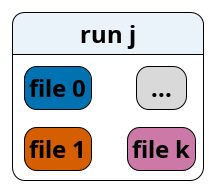

The diagram above was rendered by PlantUML. Its source (embedded in the PNG):
@startuml
!theme plain
!include sierra-palette.iuml
skinparam defaultTextAlignment center
left to right direction
skinparam DefaultFontSize $FONT_BODY
skinparam stateFontStyle bold
hide empty description

' One run's k raw output files. Color = file INDEX (0,1,...,k).
state "run j" as runj $FILEBOX {
   state "file 0" as filej0 $COL_0
   state "file 1" as filej1 $COL_1
   state "..." as filejx $DEEMPHASIS
   state "file k" as filejk $COL_B
   filej0 -[hidden]r-> filej1
   filej0 -[hidden]d-> filejx
   filej1 -[hidden]d-> filejk
   filejx -[hidden]r-> filejk
}
@enduml